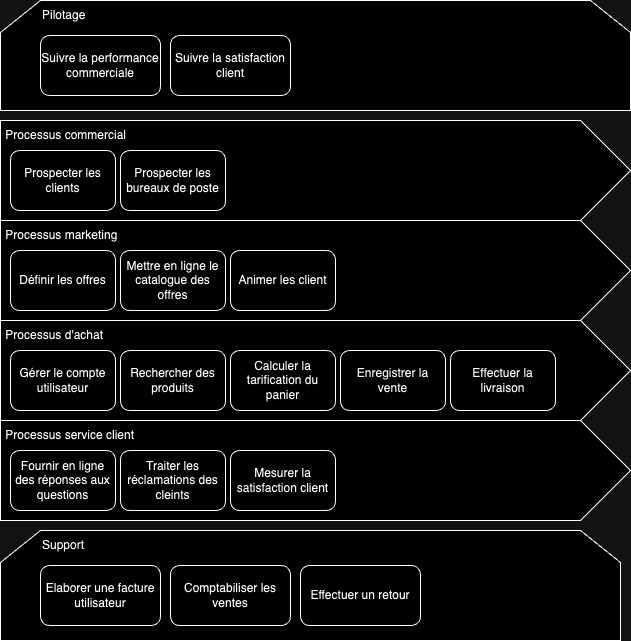

The diagram above was exported from draw.io. Its source (the exported page's mxGraphModel, read from the mxfile embedded in the PNG):
<mxGraphModel dx="954" dy="640" grid="1" gridSize="10" guides="1" tooltips="1" connect="1" arrows="1" fold="1" page="1" pageScale="1" pageWidth="827" pageHeight="1169" math="0" shadow="0">
  <root>
    <mxCell id="0" />
    <mxCell id="1" parent="0" />
    <mxCell id="vZVd2sk-3_XBhnH8N5xP-1" value="" style="shape=loopLimit;whiteSpace=wrap;html=1;size=40;" parent="1" vertex="1">
      <mxGeometry x="140" y="60" width="630" height="110" as="geometry" />
    </mxCell>
    <mxCell id="vZVd2sk-3_XBhnH8N5xP-2" value="Suivre la performance commerciale" style="rounded=1;whiteSpace=wrap;html=1;" parent="1" vertex="1">
      <mxGeometry x="180" y="95" width="120" height="60" as="geometry" />
    </mxCell>
    <mxCell id="vZVd2sk-3_XBhnH8N5xP-3" value="Suivre la satisfaction client" style="rounded=1;whiteSpace=wrap;html=1;" parent="1" vertex="1">
      <mxGeometry x="310" y="95" width="120" height="60" as="geometry" />
    </mxCell>
    <mxCell id="vZVd2sk-3_XBhnH8N5xP-6" value="Pilotage" style="text;html=1;align=left;verticalAlign=middle;whiteSpace=wrap;rounded=0;direction=east;flipH=1;flipV=1;" parent="1" vertex="1">
      <mxGeometry x="180" y="60" width="170" height="30" as="geometry" />
    </mxCell>
    <mxCell id="vZVd2sk-3_XBhnH8N5xP-8" value="" style="shape=singleArrow;whiteSpace=wrap;html=1;arrowWidth=1;arrowSize=0.0793548583984375;" parent="1" vertex="1">
      <mxGeometry x="140" y="180" width="630" height="100" as="geometry" />
    </mxCell>
    <mxCell id="vZVd2sk-3_XBhnH8N5xP-9" value="&amp;nbsp;Processus commercial" style="text;html=1;align=left;verticalAlign=middle;whiteSpace=wrap;rounded=0;direction=east;flipH=1;flipV=1;" parent="1" vertex="1">
      <mxGeometry x="140" y="180" width="250" height="30" as="geometry" />
    </mxCell>
    <mxCell id="vZVd2sk-3_XBhnH8N5xP-10" value="Prospecter les clients" style="rounded=1;whiteSpace=wrap;html=1;" parent="1" vertex="1">
      <mxGeometry x="150" y="210" width="105" height="60" as="geometry" />
    </mxCell>
    <mxCell id="vZVd2sk-3_XBhnH8N5xP-14" value="" style="shape=singleArrow;whiteSpace=wrap;html=1;arrowWidth=1;arrowSize=0.0793548583984375;" parent="1" vertex="1">
      <mxGeometry x="140" y="280" width="630" height="100" as="geometry" />
    </mxCell>
    <mxCell id="vZVd2sk-3_XBhnH8N5xP-15" value="&amp;nbsp;Processus marketing" style="text;html=1;align=left;verticalAlign=middle;whiteSpace=wrap;rounded=0;direction=east;flipH=1;flipV=1;" parent="1" vertex="1">
      <mxGeometry x="140" y="280" width="250" height="30" as="geometry" />
    </mxCell>
    <mxCell id="vZVd2sk-3_XBhnH8N5xP-16" value="Définir les offres" style="rounded=1;whiteSpace=wrap;html=1;" parent="1" vertex="1">
      <mxGeometry x="150" y="310" width="105" height="60" as="geometry" />
    </mxCell>
    <mxCell id="vZVd2sk-3_XBhnH8N5xP-17" value="Mettre en ligne le catalogue des offres" style="rounded=1;whiteSpace=wrap;html=1;" parent="1" vertex="1">
      <mxGeometry x="260" y="310" width="105" height="60" as="geometry" />
    </mxCell>
    <mxCell id="vZVd2sk-3_XBhnH8N5xP-19" value="Animer les client" style="rounded=1;whiteSpace=wrap;html=1;" parent="1" vertex="1">
      <mxGeometry x="370" y="310" width="105" height="60" as="geometry" />
    </mxCell>
    <mxCell id="vZVd2sk-3_XBhnH8N5xP-46" value="" style="shape=singleArrow;whiteSpace=wrap;html=1;arrowWidth=1;arrowSize=0.0793548583984375;" parent="1" vertex="1">
      <mxGeometry x="140" y="480" width="630" height="100" as="geometry" />
    </mxCell>
    <mxCell id="vZVd2sk-3_XBhnH8N5xP-47" value="&amp;nbsp;Processus service client" style="text;html=1;align=left;verticalAlign=middle;whiteSpace=wrap;rounded=0;direction=east;flipH=1;flipV=1;" parent="1" vertex="1">
      <mxGeometry x="140" y="480" width="250" height="30" as="geometry" />
    </mxCell>
    <mxCell id="vZVd2sk-3_XBhnH8N5xP-48" value="Fournir en ligne des réponses aux questions" style="rounded=1;whiteSpace=wrap;html=1;" parent="1" vertex="1">
      <mxGeometry x="150" y="510" width="105" height="60" as="geometry" />
    </mxCell>
    <mxCell id="vZVd2sk-3_XBhnH8N5xP-49" value="Traiter les réclamations des cleints" style="rounded=1;whiteSpace=wrap;html=1;" parent="1" vertex="1">
      <mxGeometry x="260" y="510" width="105" height="60" as="geometry" />
    </mxCell>
    <mxCell id="vZVd2sk-3_XBhnH8N5xP-50" value="Mesurer la satisfaction client" style="rounded=1;whiteSpace=wrap;html=1;" parent="1" vertex="1">
      <mxGeometry x="370" y="510" width="105" height="60" as="geometry" />
    </mxCell>
    <mxCell id="vZVd2sk-3_XBhnH8N5xP-57" value="" style="shape=loopLimit;whiteSpace=wrap;html=1;size=40;" parent="1" vertex="1">
      <mxGeometry x="140" y="590" width="620" height="110" as="geometry" />
    </mxCell>
    <mxCell id="vZVd2sk-3_XBhnH8N5xP-58" value="Elaborer une facture utilisateur" style="rounded=1;whiteSpace=wrap;html=1;" parent="1" vertex="1">
      <mxGeometry x="180" y="625" width="120" height="60" as="geometry" />
    </mxCell>
    <mxCell id="vZVd2sk-3_XBhnH8N5xP-61" value="Comptabiliser les ventes" style="rounded=1;whiteSpace=wrap;html=1;" parent="1" vertex="1">
      <mxGeometry x="310" y="625" width="120" height="60" as="geometry" />
    </mxCell>
    <mxCell id="vZVd2sk-3_XBhnH8N5xP-62" value="Support" style="text;html=1;align=left;verticalAlign=middle;whiteSpace=wrap;rounded=0;direction=east;flipH=1;flipV=1;" parent="1" vertex="1">
      <mxGeometry x="180" y="590" width="170" height="30" as="geometry" />
    </mxCell>
    <mxCell id="a_xSrEGHjiq_u_DAAoWE-1" value="" style="shape=singleArrow;whiteSpace=wrap;html=1;arrowWidth=1;arrowSize=0.0793548583984375;" vertex="1" parent="1">
      <mxGeometry x="140" y="380" width="630" height="100" as="geometry" />
    </mxCell>
    <mxCell id="a_xSrEGHjiq_u_DAAoWE-2" value="&amp;nbsp;Processus d'achat" style="text;html=1;align=left;verticalAlign=middle;whiteSpace=wrap;rounded=0;direction=east;flipH=1;flipV=1;" vertex="1" parent="1">
      <mxGeometry x="140" y="380" width="250" height="30" as="geometry" />
    </mxCell>
    <mxCell id="a_xSrEGHjiq_u_DAAoWE-6" value="Rechercher des produits" style="rounded=1;whiteSpace=wrap;html=1;" vertex="1" parent="1">
      <mxGeometry x="260" y="410" width="105" height="60" as="geometry" />
    </mxCell>
    <mxCell id="a_xSrEGHjiq_u_DAAoWE-7" value="Calculer la tarification du panier" style="rounded=1;whiteSpace=wrap;html=1;" vertex="1" parent="1">
      <mxGeometry x="370" y="410" width="105" height="60" as="geometry" />
    </mxCell>
    <mxCell id="a_xSrEGHjiq_u_DAAoWE-8" value="Gérer le compte utilisateur" style="rounded=1;whiteSpace=wrap;html=1;" vertex="1" parent="1">
      <mxGeometry x="150" y="410" width="105" height="60" as="geometry" />
    </mxCell>
    <mxCell id="a_xSrEGHjiq_u_DAAoWE-9" value="Enregistrer la vente" style="rounded=1;whiteSpace=wrap;html=1;" vertex="1" parent="1">
      <mxGeometry x="480" y="410" width="105" height="60" as="geometry" />
    </mxCell>
    <mxCell id="a_xSrEGHjiq_u_DAAoWE-16" value="Effectuer la livraison" style="rounded=1;whiteSpace=wrap;html=1;" vertex="1" parent="1">
      <mxGeometry x="590" y="410" width="105" height="60" as="geometry" />
    </mxCell>
    <mxCell id="a_xSrEGHjiq_u_DAAoWE-17" value="Effectuer un retour" style="rounded=1;whiteSpace=wrap;html=1;" vertex="1" parent="1">
      <mxGeometry x="440" y="625" width="120" height="60" as="geometry" />
    </mxCell>
    <mxCell id="a_xSrEGHjiq_u_DAAoWE-18" value="Prospecter les bureaux de poste" style="rounded=1;whiteSpace=wrap;html=1;" vertex="1" parent="1">
      <mxGeometry x="260" y="210" width="105" height="60" as="geometry" />
    </mxCell>
  </root>
</mxGraphModel>